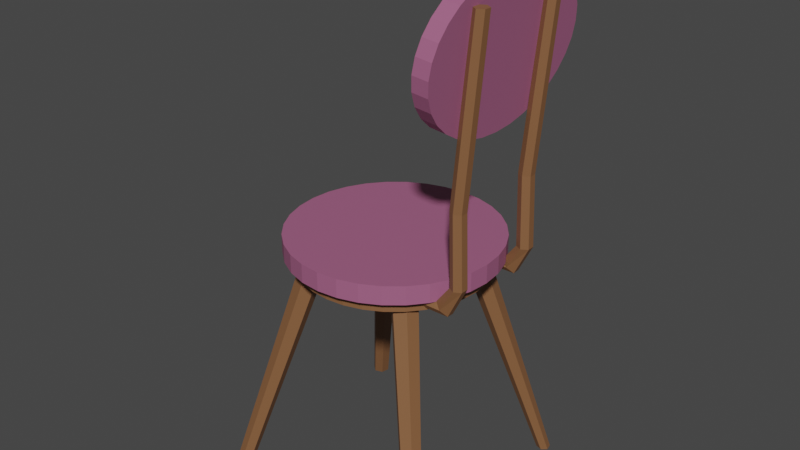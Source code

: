 # Source: Cocina_Silla.blend  (saved by Blender 2.91.10; exported with 4.5.12 LTS)
import bpy
from mathutils import Matrix  # noqa: F401  (used for matrix-valued properties, if any)

bpy.ops.wm.read_factory_settings(use_empty=True)
scene = bpy.context.scene
scene.name = 'Scene'

# ---- collections
col_collection = bpy.data.collections.new('Collection'); scene.collection.children.link(col_collection)

# ---- materials (node trees are filled in below, after node groups)
mat_material_009 = bpy.data.materials.new('Material.009')
mat_material_009.use_transparent_shadow = False
mat_material_006 = bpy.data.materials.new('Material.006')
mat_material_006.use_transparent_shadow = False

# ---- material node trees
mat_material_009.use_nodes = True; mat_material_009.node_tree.nodes.clear()
_N = mat_material_009.node_tree.nodes; _L = mat_material_009.node_tree.links
n0 = _N.new('ShaderNodeBsdfPrincipled'); n0.name = 'Principled BSDF'; n0.location = (10, 300)
n0.distribution = 'GGX'
n0.subsurface_method = 'BURLEY'
n0.inputs[0].default_value = (0.233, 0.1053, 0.04497, 1.0)
n0.inputs[3].default_value = 1.45
n0.inputs[27].default_value = (0.0, 0.0, 0.0, 1.0)
n0.inputs[28].default_value = 1.0
n1 = _N.new('ShaderNodeOutputMaterial'); n1.name = 'Material Output'; n1.location = (300, 300)
_L.new(n0.outputs[0], n1.inputs[0])
n1.is_active_output = True
mat_material_006.use_nodes = True; mat_material_006.node_tree.nodes.clear()
_N = mat_material_006.node_tree.nodes; _L = mat_material_006.node_tree.links
n0 = _N.new('ShaderNodeBsdfPrincipled'); n0.name = 'Principled BSDF'; n0.location = (10, 300)
n0.distribution = 'GGX'
n0.subsurface_method = 'BURLEY'
n0.inputs[0].default_value = (0.3672, 0.1142, 0.2225, 1.0)
n0.inputs[3].default_value = 1.45
n0.inputs[27].default_value = (0.0, 0.0, 0.0, 1.0)
n0.inputs[28].default_value = 1.0
n1 = _N.new('ShaderNodeOutputMaterial'); n1.name = 'Material Output'; n1.location = (300, 300)
_L.new(n0.outputs[0], n1.inputs[0])
n1.is_active_output = True

# ---- world
world_world = bpy.data.worlds.new('World'); scene.world = world_world
world_world.use_nodes = True; world_world.node_tree.nodes.clear()
_N = world_world.node_tree.nodes; _L = world_world.node_tree.links
n0 = _N.new('ShaderNodeOutputWorld'); n0.name = 'World Output'; n0.location = (300, 300)
n1 = _N.new('ShaderNodeBackground'); n1.name = 'Background'; n1.location = (10, 300)
n1.inputs[0].default_value = (0.05088, 0.05088, 0.05088, 1.0)
_L.new(n1.outputs[0], n0.inputs[0])
n0.is_active_output = True
world_world.color = (0.05088, 0.05088, 0.05088)
world_world.use_sun_shadow = False
world_world.sun_shadow_jitter_overblur = 0.0

# ---- meshes
me_cylinder_001 = bpy.data.meshes.new('Cylinder.001')
me_cylinder_001.from_pydata([(3.14e-09, 0.1749, -0.01524), (3.14e-09, 0.1749, 0.008492), (0.03413, 0.1716, -0.01524), (0.03413, 0.1716, 0.008492), (0.06694, 0.1616, -0.01524), (0.06694, 0.1616, 0.008492), (0.09719, 0.1454, -0.01524), (0.09719, 0.1454, 0.008492), (0.1237, 0.1237, -0.01524), (0.1237, 0.1237, 0.008492), (0.1454, 0.09719, -0.01524), (0.1454, 0.09719, 0.008492), (0.1616, 0.06694, -0.01524), (0.1616, 0.06694, 0.008492), (0.1716, 0.03413, -0.01524), (0.1716, 0.03413, 0.008492), (0.1749, 2.374e-08, -0.01524), (0.1749, 2.374e-08, 0.008492), (0.1716, -0.03413, -0.01524), (0.1716, -0.03413, 0.008492), (0.1616, -0.06694, -0.01524), (0.1616, -0.06694, 0.008492), (0.1454, -0.09719, -0.01524), (0.1454, -0.09719, 0.008492), (0.1237, -0.1237, -0.01524), (0.1237, -0.1237, 0.008492), (0.09719, -0.1454, -0.01524), (0.09719, -0.1454, 0.008492), (0.06694, -0.1616, -0.01524), (0.06694, -0.1616, 0.008492), (0.03413, -0.1716, -0.01524), (0.03413, -0.1716, 0.008492), (-5.386e-08, -0.1749, -0.01524), (-5.386e-08, -0.1749, 0.008492), (-0.03413, -0.1716, -0.01524), (-0.03413, -0.1716, 0.008492), (-0.06694, -0.1616, -0.01524), (-0.06694, -0.1616, 0.008492), (-0.09719, -0.1454, -0.01524), (-0.09719, -0.1454, 0.008492), (-0.1237, -0.1237, -0.01524), (-0.1237, -0.1237, 0.008492), (-0.1454, -0.09719, -0.01524), (-0.1454, -0.09719, 0.008492), (-0.1616, -0.06694, -0.01524), (-0.1616, -0.06694, 0.008492), (-0.1716, -0.03413, -0.01524), (-0.1716, -0.03413, 0.008492), (-0.1749, 1.794e-07, -0.01524), (-0.1749, 1.794e-07, 0.008492), (-0.1716, 0.03413, -0.01524), (-0.1716, 0.03413, 0.008492), (-0.1616, 0.06694, -0.01524), (-0.1616, 0.06694, 0.008492), (-0.1454, 0.09719, -0.01524), (-0.1454, 0.09719, 0.008492), (-0.1237, 0.1237, -0.01524), (-0.1237, 0.1237, 0.008492), (-0.09719, 0.1454, -0.01524), (-0.09719, 0.1454, 0.008492), (-0.06694, 0.1616, -0.01524), (-0.06694, 0.1616, 0.008492), (-0.03413, 0.1716, -0.01524), (-0.03413, 0.1716, 0.008492), (0.0852, 0.1402, -0.01524), (0.04344, 0.1503, -0.01524), (-3.205e-08, 0.1537, -0.01524), (-0.04344, 0.1503, -0.01524), (-0.0852, 0.1402, -0.01524), (0.1196, 0.1137, -0.01524), (0.09633, 0.1213, -0.01524), (-8.47e-08, 0.1309, -0.01524), (-0.09633, 0.1213, -0.01524), (-0.1196, 0.1137, -0.01524), (0.1248, 0.08978, -0.01524), (0.07814, 0.1049, -0.01524), (-1.02e-07, 0.1058, -0.01524), (-0.07813, 0.1049, -0.01524), (-0.1248, 0.08978, -0.01524), (0.1066, 0.07336, -0.01524), (0.08325, 0.08091, -0.01524), (-1.245e-07, 0.05446, -0.01524), (-0.08325, 0.08091, -0.01524), (-0.1066, 0.07336, -0.01524), (0.1205, 3.139e-08, -0.01524), (0.07512, 5.1e-08, -0.01524), (-1.275e-07, 7.013e-08, -0.01524), (-0.07512, 1.211e-07, -0.01524), (-0.1205, 1.565e-07, -0.01524), (0.1066, -0.07336, -0.01524), (0.08325, -0.08091, -0.01524), (-1.208e-07, -0.05446, -0.01524), (-0.08282, -0.07957, -0.01524), (-0.1061, -0.07203, -0.01524), (0.1248, -0.08978, -0.01524), (0.07814, -0.1049, -0.01524), (-1.137e-07, -0.1058, -0.01524), (-0.0777, -0.1035, -0.01524), (-0.1243, -0.08844, -0.01524), (0.1196, -0.1137, -0.01524), (0.09633, -0.1213, -0.01524), (-1.01e-07, -0.1306, -0.01524), (-0.0959, -0.12, -0.01524), (-0.1192, -0.1124, -0.01524), (0.0852, -0.1402, -0.01524), (0.04344, -0.1503, -0.01524), (-6.447e-08, -0.1537, -0.01524), (-0.04344, -0.1503, -0.01524), (-0.0852, -0.1402, -0.01524), (0.2175, 0.1928, -0.4353), (0.2148, 0.2055, -0.4353), (0.2079, 0.1842, -0.4353), (0.2202, -0.1919, -0.4353), (0.2085, -0.1814, -0.4353), (0.2169, -0.2074, -0.4353), (0.2025, 0.2095, -0.4353), (0.1928, 0.2008, -0.4353), (0.1956, 0.1882, -0.4353), (0.1934, -0.1862, -0.4353), (0.1901, -0.2017, -0.4353), (0.2018, -0.2123, -0.4353), (-0.1901, 0.2017, -0.4353), (-0.2018, 0.2123, -0.4353), (-0.1934, 0.1862, -0.4353), (-0.1901, -0.2017, -0.4353), (-0.1934, -0.1862, -0.4353), (-0.2018, -0.2123, -0.4353), (-0.2169, 0.2074, -0.4353), (-0.2202, 0.1919, -0.4353), (-0.2085, 0.1814, -0.4353), (-0.2085, -0.1814, -0.4353), (-0.2202, -0.1919, -0.4353), (-0.2169, -0.2074, -0.4353), (-0.03783, 0.1902, 0.008492), (-0.07422, 0.1792, 0.008492), (-0.1077, 0.1613, 0.008492), (-0.1371, 0.1371, 0.008492), (-0.1613, 0.1077, 0.008492), (-0.1792, 0.07422, 0.008492), (-0.1902, 0.03784, 0.008492), (-0.1939, 1.916e-07, 0.008492), (-0.1902, -0.03784, 0.008492), (-0.1792, -0.07422, 0.008492), (-0.1613, -0.1077, 0.008492), (-0.1371, -0.1371, 0.008492), (-0.1077, -0.1613, 0.008492), (-0.07422, -0.1792, 0.008492), (-0.03784, -0.1902, 0.008492), (-6.3e-08, -0.1939, 0.008492), (0.03784, -0.1902, 0.008492), (0.07422, -0.1792, 0.008492), (0.1077, -0.1613, 0.008492), (0.1371, -0.1371, 0.008492), (0.1613, -0.1077, 0.008492), (0.1792, -0.07422, 0.008492), (0.1902, -0.03784, 0.008492), (0.1939, 1.896e-08, 0.008492), (0.1902, 0.03784, 0.008492), (0.1792, 0.07422, 0.008492), (0.1613, 0.1077, 0.008492), (0.1371, 0.1371, 0.008492), (0.1077, 0.1613, 0.008492), (0.07422, 0.1792, 0.008492), (0.03784, 0.1902, 0.008492), (1.958e-10, 0.1939, 0.008492), (-0.03783, 0.1902, 0.0431), (-0.07422, 0.1792, 0.0431), (-0.1077, 0.1613, 0.0431), (-0.1371, 0.1371, 0.0431), (-0.1613, 0.1077, 0.0431), (-0.1792, 0.07422, 0.0431), (-0.1902, 0.03784, 0.0431), (-0.1939, 1.916e-07, 0.0431), (-0.1902, -0.03784, 0.0431), (-0.1792, -0.07422, 0.0431), (-0.1613, -0.1077, 0.0431), (-0.1371, -0.1371, 0.0431), (-0.1077, -0.1613, 0.0431), (-0.07422, -0.1792, 0.0431), (-0.03784, -0.1902, 0.0431), (-6.3e-08, -0.1939, 0.0431), (0.03784, -0.1902, 0.0431), (0.07422, -0.1792, 0.0431), (0.1077, -0.1613, 0.0431), (0.1371, -0.1371, 0.0431), (0.1613, -0.1077, 0.0431), (0.1792, -0.07422, 0.0431), (0.1902, -0.03784, 0.0431), (0.1939, 1.896e-08, 0.0431), (0.1902, 0.03784, 0.0431), (0.1792, 0.07422, 0.0431), (0.1613, 0.1077, 0.0431), (0.1371, 0.1371, 0.0431), (0.1077, 0.1613, 0.0431), (0.07422, 0.1792, 0.0431), (0.03784, 0.1902, 0.0431), (1.958e-10, 0.1939, 0.0431), (0.2045, -0.105, 0.0431), (0.1924, -0.09773, 0.0431), (0.1927, -0.08362, 0.0431), (0.1927, 0.08362, 0.0431), (0.1924, 0.09773, 0.0431), (0.2045, 0.105, 0.0431), (0.2168, -0.09826, 0.0431), (0.2171, -0.08415, 0.0431), (0.2051, -0.07683, 0.0431), (0.2051, 0.07683, 0.0431), (0.2171, 0.08415, 0.0431), (0.2168, 0.09826, 0.0431), (0.23, -0.104, 0.4944), (0.2189, -0.0972, 0.4944), (0.2192, -0.08419, 0.4944), (0.2192, 0.08419, 0.4944), (0.2189, 0.0972, 0.4944), (0.23, 0.104, 0.4944), (0.2414, -0.09769, 0.4944), (0.2417, -0.08468, 0.4944), (0.2306, -0.07793, 0.4944), (0.2306, 0.07793, 0.4944), (0.2417, 0.08468, 0.4944), (0.2414, 0.09769, 0.4944), (0.2002, -0.1046, 0.1747), (0.1884, -0.09753, 0.1747), (0.2008, -0.07724, 0.1747), (0.2125, -0.08435, 0.1747), (0.1887, -0.08383, 0.1747), (0.2122, -0.09805, 0.1747), (0.2122, 0.09805, 0.1747), (0.2002, 0.1046, 0.1747), (0.1884, 0.09753, 0.1747), (0.2008, 0.07724, 0.1747), (0.1887, 0.08383, 0.1747), (0.2125, 0.08435, 0.1747), (0.1779, -0.104, -0.0008285), (0.1662, -0.09721, 0.008848), (0.1665, -0.08418, 0.008602), (0.1665, 0.08418, 0.008602), (0.1662, 0.09721, 0.008848), (0.1779, 0.104, -0.0008285), (0.1899, -0.0977, -0.01075), (0.1902, -0.08467, -0.011), (0.1785, -0.0779, -0.001321), (0.1785, 0.0779, -0.001321), (0.1902, 0.08467, -0.011), (0.1899, 0.0977, -0.01075), (0.1188, -0.104, -0.0008285), (0.1071, -0.09721, 0.008848), (0.1074, -0.08418, 0.008602), (0.1074, 0.08418, 0.008602), (0.1071, 0.09721, 0.008848), (0.1188, 0.104, -0.0008285), (0.1308, -0.0977, -0.01075), (0.1311, -0.08467, -0.011), (0.1194, -0.0779, -0.001321), (0.1194, 0.0779, -0.001321), (0.1311, 0.08467, -0.011), (0.1308, 0.0977, -0.01075), (-0.129, -0.1267, 0.0431), (-0.1448, -0.08727, 0.0431), (-0.1546, -0.04449, 0.0431), (-0.1578, 1.414e-07, 0.0431), (-0.1546, 0.04449, 0.0431), (-0.1448, 0.08727, 0.0431), (-0.129, 0.1267, 0.0431), (-0.08997, -0.1408, 0.0431), (-0.1017, -0.09697, 0.0431), (-0.1089, -0.04943, 0.0431), (-0.1113, 1.199e-07, 0.0431), (-0.1089, 0.04943, 0.0431), (-0.1017, 0.09697, 0.0431), (-0.08997, 0.1408, 0.0431), (-0.0462, -0.1494, 0.0431), (-0.05241, -0.1029, 0.0431), (-0.05624, -0.05248, 0.0431), (-0.05753, 4.986e-08, 0.0431), (-0.05624, 0.05248, 0.0431), (-0.05241, 0.1029, 0.0431), (-0.0462, 0.1494, 0.0431), (-4.622e-08, -0.1524, 0.0431), (-5.419e-08, -0.105, 0.0431), (-3.188e-08, -0.05351, 0.0431), (-6.056e-08, 6.375e-09, 0.0431), (-4.463e-08, 0.05351, 0.0431), (-2.231e-08, 0.105, 0.0431), (4.781e-09, 0.1524, 0.0431), (0.0462, -0.1494, 0.0431), (0.05241, -0.1029, 0.0431), (0.05624, -0.05248, 0.0431), (0.05753, -1.005e-08, 0.0431), (0.05624, 0.05248, 0.0431), (0.05241, 0.1029, 0.0431), (0.0462, 0.1494, 0.0431), (0.08997, -0.1408, 0.0431), (0.1017, -0.09697, 0.0431), (0.1089, -0.04943, 0.0431), (0.1113, -1.366e-08, 0.0431), (0.1089, 0.04943, 0.0431), (0.1017, 0.09697, 0.0431), (0.08997, 0.1408, 0.0431), (0.129, -0.1267, 0.0431), (0.1448, -0.08727, 0.0431), (0.1546, -0.04449, 0.0431), (0.1578, -8.128e-10, 0.0431), (0.1546, 0.04449, 0.0431), (0.1448, 0.08727, 0.0431), (0.129, 0.1267, 0.0431), (0.1818, 0.1906, 0.4106), (0.2113, 0.1906, 0.4074), (0.179, 0.1871, 0.3843), (0.2085, 0.1871, 0.3811), (0.1762, 0.1765, 0.359), (0.2057, 0.1765, 0.3558), (0.1737, 0.1593, 0.3357), (0.2032, 0.1593, 0.3325), (0.1715, 0.1362, 0.3152), (0.201, 0.1362, 0.312), (0.1697, 0.108, 0.2985), (0.1992, 0.108, 0.2953), (0.1683, 0.07587, 0.286), (0.1978, 0.07587, 0.2828), (0.1675, 0.04099, 0.2783), (0.197, 0.04099, 0.2751), (0.1672, 0.004716, 0.2757), (0.1967, 0.004716, 0.2726), (0.1675, -0.03156, 0.2783), (0.197, -0.03156, 0.2751), (0.1683, -0.06644, 0.286), (0.1978, -0.06644, 0.2828), (0.1697, -0.09858, 0.2985), (0.1992, -0.09858, 0.2953), (0.1715, -0.1268, 0.3152), (0.201, -0.1268, 0.312), (0.1737, -0.1499, 0.3357), (0.2032, -0.1499, 0.3325), (0.1762, -0.1671, 0.359), (0.2057, -0.1671, 0.3558), (0.179, -0.1776, 0.3843), (0.2085, -0.1776, 0.3811), (0.1818, -0.1812, 0.4106), (0.2113, -0.1812, 0.4074), (0.1847, -0.1776, 0.4369), (0.2142, -0.1776, 0.4337), (0.1874, -0.1671, 0.4622), (0.2169, -0.1671, 0.459), (0.1899, -0.1499, 0.4855), (0.2194, -0.1499, 0.4823), (0.1921, -0.1268, 0.5059), (0.2216, -0.1268, 0.5027), (0.1939, -0.09858, 0.5227), (0.2235, -0.09858, 0.5195), (0.1953, -0.06644, 0.5351), (0.2248, -0.06644, 0.5319), (0.1961, -0.03156, 0.5428), (0.2256, -0.03156, 0.5396), (0.1964, 0.004716, 0.5454), (0.2259, 0.004716, 0.5422), (0.1961, 0.04099, 0.5428), (0.2256, 0.04099, 0.5396), (0.1953, 0.07587, 0.5351), (0.2248, 0.07587, 0.5319), (0.1939, 0.108, 0.5227), (0.2235, 0.108, 0.5195), (0.1921, 0.1362, 0.5059), (0.2216, 0.1362, 0.5027), (0.1899, 0.1593, 0.4855), (0.2194, 0.1593, 0.4823), (0.1874, 0.1765, 0.4622), (0.2169, 0.1765, 0.459), (0.1847, 0.1871, 0.4369), (0.2142, 0.1871, 0.4337)], [], [(0, 1, 3, 2), (2, 3, 5, 4), (4, 5, 7, 6), (6, 7, 9, 8), (8, 9, 11, 10), (10, 11, 13, 12), (12, 13, 15, 14), (14, 15, 17, 16), (16, 17, 19, 18), (18, 19, 21, 20), (20, 21, 23, 22), (22, 23, 25, 24), (24, 25, 27, 26), (26, 27, 29, 28), (28, 29, 31, 30), (30, 31, 33, 32), (32, 33, 35, 34), (34, 35, 37, 36), (36, 37, 39, 38), (38, 39, 41, 40), (40, 41, 43, 42), (42, 43, 45, 44), (44, 45, 47, 46), (46, 47, 49, 48), (48, 49, 51, 50), (50, 51, 53, 52), (52, 53, 55, 54), (54, 55, 57, 56), (56, 57, 59, 58), (58, 59, 61, 60), (41, 39, 145, 144), (60, 61, 63, 62), (62, 63, 1, 0), (6, 8, 64, 4), (8, 10, 69, 64), (10, 12, 74, 69), (12, 14, 79, 74), (14, 16, 84, 79), (16, 18, 89, 84), (18, 20, 94, 89), (20, 22, 99, 94), (22, 24, 104, 99), (24, 26, 28, 104), (4, 64, 65, 2), (64, 69, 70, 65), (69, 74, 109, 110), (77, 82, 123, 121), (79, 84, 85, 80), (84, 89, 90, 85), (93, 92, 125, 130), (100, 95, 119, 120), (99, 104, 105, 100), (104, 28, 30, 105), (2, 65, 66, 0), (65, 70, 71, 66), (70, 75, 76, 71), (75, 80, 81, 76), (80, 85, 86, 81), (85, 90, 91, 86), (90, 95, 96, 91), (95, 100, 101, 96), (100, 105, 106, 101), (105, 30, 32, 106), (0, 66, 67, 62), (66, 71, 72, 67), (71, 76, 77, 72), (76, 81, 82, 77), (81, 86, 87, 82), (86, 91, 92, 87), (91, 96, 97, 92), (96, 101, 102, 97), (101, 106, 107, 102), (106, 32, 34, 107), (62, 67, 68, 60), (67, 72, 73, 68), (73, 72, 122, 127), (80, 75, 116, 117), (82, 87, 88, 83), (87, 92, 93, 88), (99, 100, 120, 114), (92, 97, 124, 125), (102, 107, 108, 103), (107, 34, 36, 108), (60, 68, 56, 58), (68, 73, 54, 56), (73, 78, 52, 54), (78, 83, 50, 52), (83, 88, 48, 50), (88, 93, 46, 48), (93, 98, 44, 46), (98, 103, 42, 44), (103, 108, 40, 42), (108, 36, 38, 40), (110, 109, 116, 115), (109, 111, 117, 116), (113, 112, 119, 118), (112, 114, 120, 119), (122, 121, 128, 127), (121, 123, 129, 128), (125, 124, 131, 130), (124, 126, 132, 131), (97, 102, 126, 124), (89, 94, 112, 113), (70, 69, 110, 115), (90, 89, 113, 118), (78, 73, 127, 128), (74, 79, 111, 109), (98, 93, 130, 131), (94, 99, 114, 112), (82, 83, 129, 123), (102, 103, 132, 126), (83, 78, 128, 129), (75, 70, 115, 116), (103, 98, 131, 132), (95, 90, 118, 119), (79, 80, 117, 111), (72, 77, 121, 122), (61, 59, 135, 134), (1, 63, 133, 164), (45, 43, 143, 142), (51, 49, 140, 139), (13, 11, 159, 158), (55, 53, 138, 137), (17, 15, 157, 156), (23, 21, 154, 153), (3, 1, 164, 163), (27, 25, 152, 151), (33, 31, 149, 148), (57, 55, 137, 136), (37, 35, 147, 146), (146, 147, 179, 178), (43, 41, 144, 143), (5, 3, 163, 162), (47, 45, 142, 141), (9, 7, 161, 160), (15, 13, 158, 157), (39, 37, 146, 145), (19, 17, 156, 155), (25, 23, 153, 152), (49, 47, 141, 140), (29, 27, 151, 150), (53, 51, 139, 138), (59, 57, 136, 135), (21, 19, 155, 154), (63, 61, 134, 133), (7, 5, 162, 161), (31, 29, 150, 149), (11, 9, 160, 159), (35, 33, 148, 147), (161, 162, 194, 193), (135, 136, 168, 167), (162, 163, 195, 194), (164, 133, 165, 196), (137, 138, 170, 169), (163, 164, 196, 195), (150, 151, 183, 182), (139, 140, 172, 171), (141, 142, 174, 173), (138, 139, 171, 170), (134, 135, 167, 166), (143, 144, 176, 175), (156, 157, 189, 188), (136, 137, 169, 168), (142, 143, 175, 174), (145, 146, 178, 177), (152, 153, 185, 184), (160, 161, 193, 192), (147, 148, 180, 179), (154, 155, 187, 186), (149, 150, 182, 181), (148, 149, 181, 180), (151, 152, 184, 183), (153, 154, 186, 185), (155, 156, 188, 187), (157, 158, 190, 189), (140, 141, 173, 172), (144, 145, 177, 176), (159, 160, 192, 191), (158, 159, 191, 190), (133, 134, 166, 165), (228, 229, 213, 214), (224, 223, 217, 216), (222, 221, 209, 210), (227, 228, 214, 220), (209, 215, 216, 210), (210, 216, 217, 211), (212, 218, 219, 213), (213, 219, 220, 214), (231, 230, 218, 212), (230, 232, 219, 218), (223, 225, 211, 217), (225, 222, 210, 211), (221, 226, 215, 209), (226, 224, 216, 215), (232, 227, 220, 219), (229, 231, 212, 213), (203, 204, 224, 226), (197, 203, 226, 221), (199, 198, 222, 225), (205, 199, 225, 223), (198, 197, 221, 222), (204, 205, 223, 224), (201, 200, 231, 229), (207, 208, 227, 232), (206, 207, 232, 230), (200, 206, 230, 231), (208, 202, 228, 227), (202, 201, 229, 228), (199, 205, 241, 235), (202, 208, 244, 238), (203, 197, 233, 239), (206, 200, 236, 242), (198, 199, 235, 234), (201, 202, 238, 237), (197, 198, 234, 233), (200, 201, 237, 236), (205, 204, 240, 241), (208, 207, 243, 244), (204, 203, 239, 240), (207, 206, 242, 243), (240, 239, 251, 252), (237, 238, 250, 249), (242, 236, 248, 254), (234, 235, 247, 246), (244, 243, 255, 256), (239, 233, 245, 251), (236, 237, 249, 248), (241, 240, 252, 253), (238, 244, 256, 250), (233, 234, 246, 245), (243, 242, 254, 255), (235, 241, 253, 247), (176, 177, 257, 175), (177, 178, 264, 257), (178, 179, 271, 264), (179, 180, 278, 271), (180, 181, 285, 278), (181, 182, 292, 285), (182, 183, 299, 292), (183, 184, 185, 299), (175, 257, 258, 174), (257, 264, 265, 258), (264, 271, 272, 265), (271, 278, 279, 272), (278, 285, 286, 279), (285, 292, 293, 286), (292, 299, 300, 293), (299, 185, 186, 300), (174, 258, 259, 173), (258, 265, 266, 259), (265, 272, 273, 266), (272, 279, 280, 273), (279, 286, 287, 280), (286, 293, 294, 287), (293, 300, 301, 294), (300, 186, 187, 301), (173, 259, 260, 172), (259, 266, 267, 260), (266, 273, 274, 267), (273, 280, 281, 274), (280, 287, 288, 281), (287, 294, 295, 288), (294, 301, 302, 295), (301, 187, 188, 302), (172, 260, 261, 171), (260, 267, 268, 261), (267, 274, 275, 268), (274, 281, 282, 275), (281, 288, 289, 282), (288, 295, 296, 289), (295, 302, 303, 296), (302, 188, 189, 303), (171, 261, 262, 170), (261, 268, 269, 262), (268, 275, 276, 269), (275, 282, 283, 276), (282, 289, 290, 283), (289, 296, 297, 290), (296, 303, 304, 297), (303, 189, 190, 304), (170, 262, 263, 169), (262, 269, 270, 263), (269, 276, 277, 270), (276, 283, 284, 277), (283, 290, 291, 284), (290, 297, 298, 291), (297, 304, 305, 298), (304, 190, 191, 305), (169, 263, 167, 168), (263, 270, 166, 167), (270, 277, 165, 166), (277, 284, 196, 165), (284, 291, 195, 196), (291, 298, 194, 195), (298, 305, 193, 194), (305, 191, 192, 193), (306, 307, 309, 308), (308, 309, 311, 310), (310, 311, 313, 312), (312, 313, 315, 314), (314, 315, 317, 316), (316, 317, 319, 318), (318, 319, 321, 320), (320, 321, 323, 322), (322, 323, 325, 324), (324, 325, 327, 326), (326, 327, 329, 328), (328, 329, 331, 330), (330, 331, 333, 332), (332, 333, 335, 334), (334, 335, 337, 336), (336, 337, 339, 338), (338, 339, 341, 340), (340, 341, 343, 342), (342, 343, 345, 344), (344, 345, 347, 346), (346, 347, 349, 348), (348, 349, 351, 350), (350, 351, 353, 352), (352, 353, 355, 354), (354, 355, 357, 356), (356, 357, 359, 358), (358, 359, 361, 360), (360, 361, 363, 362), (362, 363, 365, 364), (364, 365, 367, 366), (309, 307, 369, 367, 365, 363, 361, 359, 357, 355, 353, 351, 349, 347, 345, 343, 341, 339, 337, 335, 333, 331, 329, 327, 325, 323, 321, 319, 317, 315, 313, 311), (366, 367, 369, 368), (368, 369, 307, 306), (306, 308, 310, 312, 314, 316, 318, 320, 322, 324, 326, 328, 330, 332, 334, 336, 338, 340, 342, 344, 346, 348, 350, 352, 354, 356, 358, 360, 362, 364, 366, 368)])
me_cylinder_001.polygons.foreach_set('material_index', [0, 0, 0, 0, 0, 0, 0, 0, 0, 0, 0, 0, 0, 0, 0, 0, 0, 0, 0, 0, 0, 0, 0, 0, 0, 0, 0, 0, 0, 0, 0, 0, 0, 0, 0, 0, 0, 0, 0, 0, 0, 0, 0, 0, 0, 0, 0, 0, 0, 0, 0, 0, 0, 0, 0, 0, 0, 0, 0, 0, 0, 0, 0, 0, 0, 0, 0, 0, 0, 0, 0, 0, 0, 0, 0, 0, 0, 0, 0, 0, 0, 0, 0, 0, 0, 0, 0, 0, 0, 0, 0, 0, 0, 0, 0, 0, 0, 0, 0, 0, 0, 0, 0, 0, 0, 0, 0, 0, 0, 0, 0, 0, 0, 0, 0, 0, 0, 0, 0, 0, 0, 0, 0, 0, 0, 0, 0, 0, 0, 0, 1, 0, 0, 0, 0, 0, 0, 0, 0, 0, 0, 0, 0, 0, 0, 0, 0, 0, 0, 1, 1, 1, 1, 1, 1, 1, 1, 1, 1, 1, 1, 1, 1, 1, 1, 1, 1, 1, 1, 1, 1, 1, 1, 1, 1, 1, 1, 1, 1, 1, 0, 0, 0, 0, 0, 0, 0, 0, 0, 0, 0, 0, 0, 0, 0, 0, 0, 0, 0, 0, 0, 0, 0, 0, 0, 0, 0, 0, 0, 0, 0, 0, 0, 0, 0, 0, 0, 0, 0, 0, 0, 0, 0, 0, 0, 0, 0, 0, 0, 0, 0, 0, 1, 1, 1, 1, 1, 1, 1, 1, 1, 1, 1, 1, 1, 1, 1, 1, 1, 1, 1, 1, 1, 1, 1, 1, 1, 1, 1, 1, 1, 1, 1, 1, 1, 1, 1, 1, 1, 1, 1, 1, 1, 1, 1, 1, 1, 1, 1, 1, 1, 1, 1, 1, 1, 1, 1, 1, 1, 1, 1, 1, 1, 1, 1, 1, 1, 1, 1, 1, 1, 1, 1, 1, 1, 1, 1, 1, 1, 1, 1, 1, 1, 1, 1, 1, 1, 1, 1, 1, 1, 1, 1, 1, 1, 1, 1, 1, 1, 1])
_uv = me_cylinder_001.uv_layers.new(name='UVMap')
_uv.uv.foreach_set('vector', [1.0, 0.5, 1.0, 1.0, 0.9688, 1.0, 0.9688, 0.5, 0.9688, 0.5, 0.9688, 1.0, 0.9375, 1.0, 0.9375, 0.5, 0.9375, 0.5, 0.9375, 1.0, 0.9062, 1.0, 0.9062, 0.5, 0.9062, 0.5, 0.9062, 1.0, 0.875, 1.0, 0.875, 0.5, 0.875, 0.5, 0.875, 1.0, 0.8438, 1.0, 0.8438, 0.5, 0.8438, 0.5, 0.8438, 1.0, 0.8125, 1.0, 0.8125, 0.5, 0.8125, 0.5, 0.8125, 1.0, 0.7812, 1.0, 0.7812, 0.5, 0.7812, 0.5, 0.7812, 1.0, 0.75, 1.0, 0.75, 0.5, 0.75, 0.5, 0.75, 1.0, 0.7188, 1.0, 0.7188, 0.5, 0.7188, 0.5, 0.7188, 1.0, 0.6875, 1.0, 0.6875, 0.5, 0.6875, 0.5, 0.6875, 1.0, 0.6562, 1.0, 0.6562, 0.5, 0.6562, 0.5, 0.6562, 1.0, 0.625, 1.0, 0.625, 0.5, 0.625, 0.5, 0.625, 1.0, 0.5938, 1.0, 0.5938, 0.5, 0.5938, 0.5, 0.5938, 1.0, 0.5625, 1.0, 0.5625, 0.5, 0.5625, 0.5, 0.5625, 1.0, 0.5312, 1.0, 0.5312, 0.5, 0.5312, 0.5, 0.5312, 1.0, 0.5, 1.0, 0.5, 0.5, 0.5, 0.5, 0.5, 1.0, 0.4688, 1.0, 0.4688, 0.5, 0.4688, 0.5, 0.4688, 1.0, 0.4375, 1.0, 0.4375, 0.5, 0.4375, 0.5, 0.4375, 1.0, 0.4062, 1.0, 0.4062, 0.5, 0.4062, 0.5, 0.4062, 1.0, 0.375, 1.0, 0.375, 0.5, 0.375, 0.5, 0.375, 1.0, 0.3438, 1.0, 0.3438, 0.5, 0.3438, 0.5, 0.3438, 1.0, 0.3125, 1.0, 0.3125, 0.5, 0.3125, 0.5, 0.3125, 1.0, 0.2812, 1.0, 0.2812, 0.5, 0.2812, 0.5, 0.2812, 1.0, 0.25, 1.0, 0.25, 0.5, 0.25, 0.5, 0.25, 1.0, 0.2188, 1.0, 0.2188, 0.5, 0.2188, 0.5, 0.2188, 1.0, 0.1875, 1.0, 0.1875, 0.5, 0.1875, 0.5, 0.1875, 1.0, 0.1562, 1.0, 0.1562, 0.5, 0.1562, 0.5, 0.1562, 1.0, 0.125, 1.0, 0.125, 0.5, 0.125, 0.5, 0.125, 1.0, 0.09375, 1.0, 0.09375, 0.5, 0.09375, 0.5, 0.09375, 1.0, 0.0625, 1.0, 0.0625, 0.5, 0.375, 1.0, 0.4062, 1.0, 0.4062, 1.0, 0.375, 1.0, 0.0625, 0.5, 0.0625, 1.0, 0.03125, 1.0, 0.03125, 0.5, 0.03125, 0.5, 0.03125, 1.0, 0.0, 1.0, 0.0, 0.5, 0.9062, 0.5, 0.875, 0.5, 0.841, 0.5, 0.9375, 0.5, 0.875, 0.5, 0.8438, 0.5, 0.7911, 0.5, 0.841, 0.5, 0.8438, 0.5, 0.8125, 0.5, 0.7548, 0.5, 0.7911, 0.5, 0.8125, 0.5, 0.7812, 0.5, 0.7242, 0.5, 0.7548, 0.5, 0.7812, 0.5, 0.75, 0.5, 0.6964, 0.5, 0.7242, 0.5, 0.75, 0.5, 0.7188, 0.5, 0.6703, 0.5, 0.6964, 0.5, 0.7188, 0.5, 0.6875, 0.5, 0.6449, 0.5, 0.6703, 0.5, 0.6875, 0.5, 0.6562, 0.5, 0.6197, 0.5, 0.6449, 0.5, 0.6562, 0.5, 0.625, 0.5, 0.5934, 0.5, 0.6197, 0.5, 0.625, 0.5, 0.5938, 0.5, 0.5625, 0.5, 0.5934, 0.5, 0.9375, 0.5, 0.841, 0.5, 0.8385, 0.5, 0.9688, 0.5, 0.841, 0.5, 0.7911, 0.5, 0.7696, 0.5, 0.8385, 0.5, 0.7911, 0.5, 0.7548, 0.5, 0.7548, 0.5, 0.7911, 0.5, 0.2759, 0.5, 0.3101, 0.5, 0.3101, 0.5, 0.2759, 0.5, 0.7242, 0.5, 0.6964, 0.5, 0.6618, 0.5, 0.6899, 0.5, 0.6964, 0.5, 0.6703, 0.5, 0.637, 0.5, 0.6618, 0.5, 0.3297, 0.5, 0.363, 0.5, 0.363, 0.5, 0.3297, 0.5, 0.5908, 0.5, 0.6139, 0.5, 0.6139, 0.5, 0.5908, 0.5, 0.6197, 0.5, 0.5934, 0.5, 0.5654, 0.5, 0.5908, 0.5, 0.5934, 0.5, 0.5625, 0.5, 0.5312, 0.5, 0.5654, 0.5, 0.9688, 0.5, 0.8385, 0.5, 0.8309, 0.5, 1.0, 0.5, 0.8385, 0.5, 0.7696, 0.5, 0.7199, 0.5, 0.8309, 0.5, 0.7696, 0.5, 0.7241, 0.5, 0.6902, 0.5, 0.7199, 0.5, 0.7241, 0.5, 0.6899, 0.5, 0.6531, 0.5, 0.6902, 0.5, 0.6899, 0.5, 0.6618, 0.5, 0.625, 0.5, 0.6531, 0.5, 0.6618, 0.5, 0.637, 0.5, 0.602, 0.5, 0.625, 0.5, 0.637, 0.5, 0.6139, 0.5, 0.5815, 0.5, 0.602, 0.5, 0.6139, 0.5, 0.5908, 0.5, 0.5703, 0.5, 0.5815, 0.5, 0.5908, 0.5, 0.5654, 0.5, 0.5368, 0.5, 0.5703, 0.5, 0.5654, 0.5, 0.5312, 0.5, 0.5, 0.5, 0.5368, 0.5, 0.0, 0.5, 0.1691, 0.5, 0.1615, 0.5, 0.03125, 0.5, 0.1691, 0.5, 0.2801, 0.5, 0.2304, 0.5, 0.1615, 0.5, 0.2801, 0.5, 0.3098, 0.5, 0.2759, 0.5, 0.2304, 0.5, 0.3098, 0.5, 0.3469, 0.5, 0.3101, 0.5, 0.2759, 0.5, 0.3469, 0.5, 0.375, 0.5, 0.3382, 0.5, 0.3101, 0.5, 0.375, 0.5, 0.398, 0.5, 0.363, 0.5, 0.3382, 0.5, 0.398, 0.5, 0.4185, 0.5, 0.3861, 0.5, 0.363, 0.5, 0.4185, 0.5, 0.4297, 0.5, 0.4092, 0.5, 0.3861, 0.5, 0.4297, 0.5, 0.4632, 0.5, 0.4346, 0.5, 0.4092, 0.5, 0.4632, 0.5, 0.5, 0.5, 0.4688, 0.5, 0.4346, 0.5, 0.03125, 0.5, 0.1615, 0.5, 0.159, 0.5, 0.0625, 0.5, 0.1615, 0.5, 0.2304, 0.5, 0.2089, 0.5, 0.159, 0.5, 0.2089, 0.5, 0.2304, 0.5, 0.2304, 0.5, 0.2089, 0.5, 0.6899, 0.5, 0.7241, 0.5, 0.7241, 0.5, 0.6899, 0.5, 0.3101, 0.5, 0.3382, 0.5, 0.3036, 0.5, 0.2758, 0.5, 0.3382, 0.5, 0.363, 0.5, 0.3297, 0.5, 0.3036, 0.5, 0.6197, 0.5, 0.5908, 0.5, 0.5908, 0.5, 0.6197, 0.5, 0.363, 0.5, 0.3861, 0.5, 0.3861, 0.5, 0.363, 0.5, 0.4092, 0.5, 0.4346, 0.5, 0.4066, 0.5, 0.3803, 0.5, 0.4346, 0.5, 0.4688, 0.5, 0.4375, 0.5, 0.4066, 0.5, 0.0625, 0.5, 0.159, 0.5, 0.125, 0.5, 0.09375, 0.5, 0.159, 0.5, 0.2089, 0.5, 0.1562, 0.5, 0.125, 0.5, 0.2089, 0.5, 0.2452, 0.5, 0.1875, 0.5, 0.1562, 0.5, 0.2452, 0.5, 0.2758, 0.5, 0.2188, 0.5, 0.1875, 0.5, 0.2758, 0.5, 0.3036, 0.5, 0.25, 0.5, 0.2188, 0.5, 0.3036, 0.5, 0.3297, 0.5, 0.2812, 0.5, 0.25, 0.5, 0.3297, 0.5, 0.3551, 0.5, 0.3125, 0.5, 0.2812, 0.5, 0.3551, 0.5, 0.3803, 0.5, 0.3438, 0.5, 0.3125, 0.5, 0.3803, 0.5, 0.4066, 0.5, 0.375, 0.5, 0.3438, 0.5, 0.4066, 0.5, 0.4375, 0.5, 0.4062, 0.5, 0.375, 0.5, 0.7911, 0.5, 0.7548, 0.5, 0.7241, 0.5, 0.7696, 0.5, 0.7548, 0.5, 0.7242, 0.5, 0.6899, 0.5, 0.7241, 0.5, 0.6703, 0.5, 0.6449, 0.5, 0.6139, 0.5, 0.637, 0.5, 0.6449, 0.5, 0.6197, 0.5, 0.5908, 0.5, 0.6139, 0.5, 0.2304, 0.5, 0.2759, 0.5, 0.2452, 0.5, 0.2089, 0.5, 0.2759, 0.5, 0.3101, 0.5, 0.2758, 0.5, 0.2452, 0.5, 0.363, 0.5, 0.3861, 0.5, 0.3551, 0.5, 0.3297, 0.5, 0.3861, 0.5, 0.4092, 0.5, 0.3803, 0.5, 0.3551, 0.5, 0.3861, 0.5, 0.4092, 0.5, 0.4092, 0.5, 0.3861, 0.5, 0.6703, 0.5, 0.6449, 0.5, 0.6449, 0.5, 0.6703, 0.5, 0.7696, 0.5, 0.7911, 0.5, 0.7911, 0.5, 0.7696, 0.5, 0.637, 0.5, 0.6703, 0.5, 0.6703, 0.5, 0.637, 0.5, 0.2452, 0.5, 0.2089, 0.5, 0.2089, 0.5, 0.2452, 0.5, 0.7548, 0.5, 0.7242, 0.5, 0.7242, 0.5, 0.7548, 0.5, 0.3551, 0.5, 0.3297, 0.5, 0.3297, 0.5, 0.3551, 0.5, 0.6449, 0.5, 0.6197, 0.5, 0.6197, 0.5, 0.6449, 0.5, 0.3101, 0.5, 0.2758, 0.5, 0.2758, 0.5, 0.3101, 0.5, 0.4092, 0.5, 0.3803, 0.5, 0.3803, 0.5, 0.4092, 0.5, 0.2758, 0.5, 0.2452, 0.5, 0.2452, 0.5, 0.2758, 0.5, 0.7241, 0.5, 0.7696, 0.5, 0.7696, 0.5, 0.7241, 0.5, 0.3803, 0.5, 0.3551, 0.5, 0.3551, 0.5, 0.3803, 0.5, 0.6139, 0.5, 0.637, 0.5, 0.637, 0.5, 0.6139, 0.5, 0.7242, 0.5, 0.6899, 0.5, 0.6899, 0.5, 0.7242, 0.5, 0.2304, 0.5, 0.2759, 0.5, 0.2759, 0.5, 0.2304, 0.5, 0.0625, 1.0, 0.09375, 1.0, 0.09375, 1.0, 0.0625, 1.0, 0.0, 1.0, 0.03125, 1.0, 0.03125, 1.0, 0.0, 1.0, 0.3125, 1.0, 0.3438, 1.0, 0.3438, 1.0, 0.3125, 1.0, 0.2188, 1.0, 0.25, 1.0, 0.25, 1.0, 0.2188, 1.0, 0.8125, 1.0, 0.8438, 1.0, 0.8438, 1.0, 0.8125, 1.0, 0.1562, 1.0, 0.1875, 1.0, 0.1875, 1.0, 0.1562, 1.0, 0.75, 1.0, 0.7812, 1.0, 0.7812, 1.0, 0.75, 1.0, 0.6562, 1.0, 0.6875, 1.0, 0.6875, 1.0, 0.6562, 1.0, 0.9688, 1.0, 1.0, 1.0, 1.0, 1.0, 0.9688, 1.0, 0.5938, 1.0, 0.625, 1.0, 0.625, 1.0, 0.5938, 1.0, 0.5, 1.0, 0.5312, 1.0, 0.5312, 1.0, 0.5, 1.0, 0.125, 1.0, 0.1562, 1.0, 0.1562, 1.0, 0.125, 1.0, 0.4375, 1.0, 0.4688, 1.0, 0.4688, 1.0, 0.4375, 1.0, 0.4375, 1.0, 0.4688, 1.0, 0.4688, 1.0, 0.4375, 1.0, 0.3438, 1.0, 0.375, 1.0, 0.375, 1.0, 0.3438, 1.0, 0.9375, 1.0, 0.9688, 1.0, 0.9688, 1.0, 0.9375, 1.0, 0.2812, 1.0, 0.3125, 1.0, 0.3125, 1.0, 0.2812, 1.0, 0.875, 1.0, 0.9062, 1.0, 0.9062, 1.0, 0.875, 1.0, 0.7812, 1.0, 0.8125, 1.0, 0.8125, 1.0, 0.7812, 1.0, 0.4062, 1.0, 0.4375, 1.0, 0.4375, 1.0, 0.4062, 1.0, 0.7188, 1.0, 0.75, 1.0, 0.75, 1.0, 0.7188, 1.0, 0.625, 1.0, 0.6562, 1.0, 0.6562, 1.0, 0.625, 1.0, 0.25, 1.0, 0.2812, 1.0, 0.2812, 1.0, 0.25, 1.0, 0.5625, 1.0, 0.5938, 1.0, 0.5938, 1.0, 0.5625, 1.0, 0.1875, 1.0, 0.2188, 1.0, 0.2188, 1.0, 0.1875, 1.0, 0.09375, 1.0, 0.125, 1.0, 0.125, 1.0, 0.09375, 1.0, 0.6875, 1.0, 0.7188, 1.0, 0.7188, 1.0, 0.6875, 1.0, 0.03125, 1.0, 0.0625, 1.0, 0.0625, 1.0, 0.03125, 1.0, 0.9062, 1.0, 0.9375, 1.0, 0.9375, 1.0, 0.9062, 1.0, 0.5312, 1.0, 0.5625, 1.0, 0.5625, 1.0, 0.5312, 1.0, 0.8438, 1.0, 0.875, 1.0, 0.875, 1.0, 0.8438, 1.0, 0.4688, 1.0, 0.5, 1.0, 0.5, 1.0, 0.4688, 1.0, 0.9062, 1.0, 0.9375, 1.0, 0.9375, 1.0, 0.9062, 1.0, 0.09375, 1.0, 0.125, 1.0, 0.125, 1.0, 0.09375, 1.0, 0.9375, 1.0, 0.9688, 1.0, 0.9688, 1.0, 0.9375, 1.0, 0.0, 1.0, 0.03125, 1.0, 0.03125, 1.0, 0.0, 1.0, 0.1562, 1.0, 0.1875, 1.0, 0.1875, 1.0, 0.1562, 1.0, 0.9688, 1.0, 1.0, 1.0, 1.0, 1.0, 0.9688, 1.0, 0.5625, 1.0, 0.5938, 1.0, 0.5938, 1.0, 0.5625, 1.0, 0.2188, 1.0, 0.25, 1.0, 0.25, 1.0, 0.2188, 1.0, 0.2812, 1.0, 0.3125, 1.0, 0.3125, 1.0, 0.2812, 1.0, 0.1875, 1.0, 0.2188, 1.0, 0.2188, 1.0, 0.1875, 1.0, 0.0625, 1.0, 0.09375, 1.0, 0.09375, 1.0, 0.0625, 1.0, 0.3438, 1.0, 0.375, 1.0, 0.375, 1.0, 0.3438, 1.0, 0.75, 1.0, 0.7812, 1.0, 0.7812, 1.0, 0.75, 1.0, 0.125, 1.0, 0.1562, 1.0, 0.1562, 1.0, 0.125, 1.0, 0.3125, 1.0, 0.3438, 1.0, 0.3438, 1.0, 0.3125, 1.0, 0.4062, 1.0, 0.4375, 1.0, 0.4375, 1.0, 0.4062, 1.0, 0.625, 1.0, 0.6562, 1.0, 0.6562, 1.0, 0.625, 1.0, 0.875, 1.0, 0.9062, 1.0, 0.9062, 1.0, 0.875, 1.0, 0.4688, 1.0, 0.5, 1.0, 0.5, 1.0, 0.4688, 1.0, 0.6875, 1.0, 0.7188, 1.0, 0.7188, 1.0, 0.6875, 1.0, 0.5312, 1.0, 0.5625, 1.0, 0.5625, 1.0, 0.5312, 1.0, 0.5, 1.0, 0.5312, 1.0, 0.5312, 1.0, 0.5, 1.0, 0.5938, 1.0, 0.625, 1.0, 0.625, 1.0, 0.5938, 1.0, 0.6562, 1.0, 0.6875, 1.0, 0.6875, 1.0, 0.6562, 1.0, 0.7188, 1.0, 0.75, 1.0, 0.75, 1.0, 0.7188, 1.0, 0.7812, 1.0, 0.8125, 1.0, 0.8125, 1.0, 0.7812, 1.0, 0.25, 1.0, 0.2812, 1.0, 0.2812, 1.0, 0.25, 1.0, 0.375, 1.0, 0.4062, 1.0, 0.4062, 1.0, 0.375, 1.0, 0.8438, 1.0, 0.875, 1.0, 0.875, 1.0, 0.8438, 1.0, 0.8125, 1.0, 0.8438, 1.0, 0.8438, 1.0, 0.8125, 1.0, 0.03125, 1.0, 0.0625, 1.0, 0.0625, 1.0, 0.03125, 1.0, 0.8137, 1.0, 0.8376, 1.0, 0.75, 1.0, 0.81, 1.0, 0.6531, 1.0, 0.6398, 1.0, 0.679, 1.0, 0.6521, 1.0, 0.5854, 1.0, 0.6385, 1.0, 0.5979, 1.0, 0.625, 1.0, 0.8109, 1.0, 0.8137, 1.0, 0.81, 1.0, 0.8125, 1.0, 0.5979, 1.0, 0.625, 1.0, 0.6521, 1.0, 0.625, 1.0, 0.625, 1.0, 0.6521, 1.0, 0.679, 1.0, 0.651, 1.0, 0.7101, 1.0, 0.7358, 1.0, 0.7689, 1.0, 0.75, 1.0, 0.75, 1.0, 0.7689, 1.0, 0.8125, 1.0, 0.81, 1.0, 0.7486, 1.0, 0.7841, 1.0, 0.7358, 1.0, 0.7101, 1.0, 0.7841, 1.0, 0.7673, 1.0, 0.7689, 1.0, 0.7358, 1.0, 0.6398, 1.0, 0.6929, 1.0, 0.651, 1.0, 0.679, 1.0, 0.6929, 1.0, 0.5854, 1.0, 0.625, 1.0, 0.651, 1.0, 0.6385, 1.0, 0.626, 1.0, 0.625, 1.0, 0.5979, 1.0, 0.626, 1.0, 0.6531, 1.0, 0.6521, 1.0, 0.625, 1.0, 0.7673, 1.0, 0.8109, 1.0, 0.8125, 1.0, 0.7689, 1.0, 0.8376, 1.0, 0.7486, 1.0, 0.7101, 1.0, 0.75, 1.0, 0.625, 1.0, 0.6521, 1.0, 0.6531, 1.0, 0.626, 1.0, 0.5979, 1.0, 0.625, 1.0, 0.626, 1.0, 0.6385, 1.0, 0.651, 1.0, 0.625, 1.0, 0.5854, 1.0, 0.6929, 1.0, 0.679, 1.0, 0.651, 1.0, 0.6929, 1.0, 0.6398, 1.0, 0.625, 1.0, 0.5979, 1.0, 0.6385, 1.0, 0.5854, 1.0, 0.6521, 1.0, 0.679, 1.0, 0.6398, 1.0, 0.6531, 1.0, 0.75, 1.0, 0.7101, 1.0, 0.7486, 1.0, 0.8376, 1.0, 0.7689, 1.0, 0.8125, 1.0, 0.8109, 1.0, 0.7673, 1.0, 0.7358, 1.0, 0.7689, 1.0, 0.7673, 1.0, 0.7841, 1.0, 0.7101, 1.0, 0.7358, 1.0, 0.7841, 1.0, 0.7486, 1.0, 0.8125, 1.0, 0.81, 1.0, 0.8137, 1.0, 0.8109, 1.0, 0.81, 1.0, 0.75, 1.0, 0.8376, 1.0, 0.8137, 1.0, 0.651, 1.0, 0.679, 1.0, 0.679, 1.0, 0.651, 1.0, 0.81, 1.0, 0.8125, 1.0, 0.8125, 1.0, 0.81, 1.0, 0.625, 1.0, 0.5979, 1.0, 0.5979, 1.0, 0.625, 1.0, 0.7358, 1.0, 0.7101, 1.0, 0.7101, 1.0, 0.7358, 1.0, 0.625, 1.0, 0.651, 1.0, 0.651, 1.0, 0.625, 1.0, 0.75, 1.0, 0.81, 1.0, 0.81, 1.0, 0.75, 1.0, 0.5979, 1.0, 0.625, 1.0, 0.625, 1.0, 0.5979, 1.0, 0.7101, 1.0, 0.75, 1.0, 0.75, 1.0, 0.7101, 1.0, 0.679, 1.0, 0.6521, 1.0, 0.6521, 1.0, 0.679, 1.0, 0.8125, 1.0, 0.7689, 1.0, 0.7689, 1.0, 0.8125, 1.0, 0.6521, 1.0, 0.625, 1.0, 0.625, 1.0, 0.6521, 1.0, 0.7689, 1.0, 0.7358, 1.0, 0.7358, 1.0, 0.7689, 1.0, 0.6521, 1.0, 0.625, 1.0, 0.625, 1.0, 0.6521, 1.0, 0.75, 1.0, 0.81, 1.0, 0.81, 1.0, 0.75, 1.0, 0.7358, 1.0, 0.7101, 1.0, 0.7101, 1.0, 0.7358, 1.0, 0.625, 1.0, 0.651, 1.0, 0.651, 1.0, 0.625, 1.0, 0.8125, 1.0, 0.7689, 1.0, 0.7689, 1.0, 0.8125, 1.0, 0.625, 1.0, 0.5979, 1.0, 0.5979, 1.0, 0.625, 1.0, 0.7101, 1.0, 0.75, 1.0, 0.75, 1.0, 0.7101, 1.0, 0.679, 1.0, 0.6521, 1.0, 0.6521, 1.0, 0.679, 1.0, 0.81, 1.0, 0.8125, 1.0, 0.8125, 1.0, 0.81, 1.0, 0.5979, 1.0, 0.625, 1.0, 0.625, 1.0, 0.5979, 1.0, 0.7689, 1.0, 0.7358, 1.0, 0.7358, 1.0, 0.7689, 1.0, 0.651, 1.0, 0.679, 1.0, 0.679, 1.0, 0.651, 1.0, 0.375, 1.0, 0.4062, 1.0, 0.375, 1.0, 0.3438, 1.0, 0.4062, 1.0, 0.4375, 1.0, 0.4021, 1.0, 0.375, 1.0, 0.4375, 1.0, 0.4688, 1.0, 0.429, 1.0, 0.4021, 1.0, 0.4688, 1.0, 0.5, 1.0, 0.4565, 1.0, 0.429, 1.0, 0.5, 1.0, 0.5312, 1.0, 0.571, 1.0, 0.5435, 1.0, 0.5312, 1.0, 0.5625, 1.0, 0.5979, 1.0, 0.571, 1.0, 0.5625, 1.0, 0.5938, 1.0, 0.625, 1.0, 0.5979, 1.0, 0.5938, 1.0, 0.625, 1.0, 0.6562, 1.0, 0.625, 1.0, 0.3438, 1.0, 0.375, 1.0, 0.3479, 1.0, 0.3125, 1.0, 0.375, 1.0, 0.4021, 1.0, 0.375, 1.0, 0.3479, 1.0, 0.4021, 1.0, 0.429, 1.0, 0.401, 1.0, 0.375, 1.0, 0.429, 1.0, 0.4565, 1.0, 0.4286, 1.0, 0.401, 1.0, 0.5435, 1.0, 0.571, 1.0, 0.599, 1.0, 0.5714, 1.0, 0.571, 1.0, 0.5979, 1.0, 0.625, 1.0, 0.599, 1.0, 0.5979, 1.0, 0.625, 1.0, 0.6521, 1.0, 0.625, 1.0, 0.625, 1.0, 0.6562, 1.0, 0.6875, 1.0, 0.6521, 1.0, 0.3125, 1.0, 0.3479, 1.0, 0.321, 1.0, 0.2812, 1.0, 0.3479, 1.0, 0.375, 1.0, 0.349, 1.0, 0.321, 1.0, 0.375, 1.0, 0.401, 1.0, 0.375, 1.0, 0.349, 1.0, 0.401, 1.0, 0.4286, 1.0, 0.4032, 1.0, 0.375, 1.0, 0.5714, 1.0, 0.599, 1.0, 0.625, 1.0, 0.5968, 1.0, 0.599, 1.0, 0.625, 1.0, 0.651, 1.0, 0.625, 1.0, 0.625, 1.0, 0.6521, 1.0, 0.679, 1.0, 0.651, 1.0, 0.6521, 1.0, 0.6875, 1.0, 0.7188, 1.0, 0.679, 1.0, 0.2812, 1.0, 0.321, 1.0, 0.2935, 1.0, 0.25, 1.0, 0.321, 1.0, 0.349, 1.0, 0.3214, 1.0, 0.2935, 1.0, 0.349, 1.0, 0.375, 1.0, 0.3468, 1.0, 0.3214, 1.0, 0.375, 1.0, 0.4032, 1.0, 0.375, 1.0, 0.3468, 1.0, 0.5968, 1.0, 0.625, 1.0, 0.6532, 1.0, 0.625, 1.0, 0.625, 1.0, 0.651, 1.0, 0.6786, 1.0, 0.6532, 1.0, 0.651, 1.0, 0.679, 1.0, 0.7065, 1.0, 0.6786, 1.0, 0.679, 1.0, 0.7188, 1.0, 0.75, 1.0, 0.7065, 1.0, 0.25, 1.0, 0.2935, 1.0, 0.2642, 1.0, 0.2188, 1.0, 0.2935, 1.0, 0.3214, 1.0, 0.2899, 1.0, 0.2642, 1.0, 0.3214, 1.0, 0.3468, 1.0, 0.3125, 1.0, 0.2899, 1.0, 0.3468, 1.0, 0.375, 1.0, 0.3387, 1.0, 0.3125, 1.0, 0.625, 1.0, 0.6532, 1.0, 0.6875, 1.0, 0.6613, 1.0, 0.6532, 1.0, 0.6786, 1.0, 0.7101, 1.0, 0.6875, 1.0, 0.6786, 1.0, 0.7065, 1.0, 0.7358, 1.0, 0.7101, 1.0, 0.7065, 1.0, 0.75, 1.0, 0.7812, 1.0, 0.7358, 1.0, 0.2188, 1.0, 0.2642, 1.0, 0.2311, 1.0, 0.1875, 1.0, 0.2642, 1.0, 0.2899, 1.0, 0.25, 1.0, 0.2311, 1.0, 0.2899, 1.0, 0.3125, 1.0, 0.2656, 1.0, 0.25, 1.0, 0.3125, 1.0, 0.3387, 1.0, 0.2857, 1.0, 0.2656, 1.0, 0.6613, 1.0, 0.6875, 1.0, 0.7344, 1.0, 0.7143, 1.0, 0.6875, 1.0, 0.7101, 1.0, 0.75, 1.0, 0.7344, 1.0, 0.7101, 1.0, 0.7358, 1.0, 0.7689, 1.0, 0.75, 1.0, 0.7358, 1.0, 0.7812, 1.0, 0.8125, 1.0, 0.7689, 1.0, 0.1875, 1.0, 0.2311, 1.0, 0.1875, 1.0, 0.1562, 1.0, 0.2311, 1.0, 0.25, 1.0, 0.19, 1.0, 0.1875, 1.0, 0.25, 1.0, 0.2656, 1.0, 0.1903, 1.0, 0.19, 1.0, 0.2656, 1.0, 0.2857, 1.0, 0.1957, 1.0, 0.1903, 1.0, 0.7143, 1.0, 0.7344, 1.0, 0.8097, 1.0, 0.8043, 1.0, 0.7344, 1.0, 0.75, 1.0, 0.81, 1.0, 0.8097, 1.0, 0.75, 1.0, 0.7689, 1.0, 0.8125, 1.0, 0.81, 1.0, 0.7689, 1.0, 0.8125, 1.0, 0.8438, 1.0, 0.8125, 1.0, 0.1562, 1.0, 0.1875, 1.0, 0.09375, 1.0, 0.125, 1.0, 0.1875, 1.0, 0.19, 1.0, 0.0625, 1.0, 0.09375, 1.0, 0.19, 1.0, 0.1903, 1.0, 0.03125, 1.0, 0.0625, 1.0, 0.1903, 1.0, 0.1957, 1.0, 0.0, 1.0, 0.03125, 1.0, 0.8043, 1.0, 0.8097, 1.0, 0.9688, 1.0, 1.0, 1.0, 0.8097, 1.0, 0.81, 1.0, 0.9375, 1.0, 0.9688, 1.0, 0.81, 1.0, 0.8125, 1.0, 0.9062, 1.0, 0.9375, 1.0, 0.8125, 1.0, 0.8438, 1.0, 0.875, 1.0, 0.9062, 1.0, 1.0, 0.5, 1.0, 1.0, 0.9688, 1.0, 0.9688, 0.5, 0.9688, 0.5, 0.9688, 1.0, 0.9375, 1.0, 0.9375, 0.5, 0.9375, 0.5, 0.9375, 1.0, 0.9062, 1.0, 0.9062, 0.5, 0.9062, 0.5, 0.9062, 1.0, 0.875, 1.0, 0.875, 0.5, 0.875, 0.5, 0.875, 1.0, 0.8438, 1.0, 0.8438, 0.5, 0.8438, 0.5, 0.8438, 1.0, 0.8125, 1.0, 0.8125, 0.5, 0.8125, 0.5, 0.8125, 1.0, 0.7812, 1.0, 0.7812, 0.5, 0.7812, 0.5, 0.7812, 1.0, 0.75, 1.0, 0.75, 0.5, 0.75, 0.5, 0.75, 1.0, 0.7188, 1.0, 0.7188, 0.5, 0.7188, 0.5, 0.7188, 1.0, 0.6875, 1.0, 0.6875, 0.5, 0.6875, 0.5, 0.6875, 1.0, 0.6562, 1.0, 0.6562, 0.5, 0.6562, 0.5, 0.6562, 1.0, 0.625, 1.0, 0.625, 0.5, 0.625, 0.5, 0.625, 1.0, 0.5938, 1.0, 0.5938, 0.5, 0.5938, 0.5, 0.5938, 1.0, 0.5625, 1.0, 0.5625, 0.5, 0.5625, 0.5, 0.5625, 1.0, 0.5312, 1.0, 0.5312, 0.5, 0.5312, 0.5, 0.5312, 1.0, 0.5, 1.0, 0.5, 0.5, 0.5, 0.5, 0.5, 1.0, 0.4688, 1.0, 0.4688, 0.5, 0.4688, 0.5, 0.4688, 1.0, 0.4375, 1.0, 0.4375, 0.5, 0.4375, 0.5, 0.4375, 1.0, 0.4062, 1.0, 0.4062, 0.5, 0.4062, 0.5, 0.4062, 1.0, 0.375, 1.0, 0.375, 0.5, 0.375, 0.5, 0.375, 1.0, 0.3438, 1.0, 0.3438, 0.5, 0.3438, 0.5, 0.3438, 1.0, 0.3125, 1.0, 0.3125, 0.5, 0.3125, 0.5, 0.3125, 1.0, 0.2812, 1.0, 0.2812, 0.5, 0.2812, 0.5, 0.2812, 1.0, 0.25, 1.0, 0.25, 0.5, 0.25, 0.5, 0.25, 1.0, 0.2188, 1.0, 0.2188, 0.5, 0.2188, 0.5, 0.2188, 1.0, 0.1875, 1.0, 0.1875, 0.5, 0.1875, 0.5, 0.1875, 1.0, 0.1562, 1.0, 0.1562, 0.5, 0.1562, 0.5, 0.1562, 1.0, 0.125, 1.0, 0.125, 0.5, 0.125, 0.5, 0.125, 1.0, 0.09375, 1.0, 0.09375, 0.5, 0.09375, 0.5, 0.09375, 1.0, 0.0625, 1.0, 0.0625, 0.5, 0.2968, 0.4854, 0.25, 0.49, 0.2032, 0.4854, 0.1582, 0.4717, 0.1167, 0.4496, 0.08029, 0.4197, 0.05045, 0.3833, 0.02827, 0.3418, 0.01461, 0.2968, 0.01, 0.25, 0.01461, 0.2032, 0.02827, 0.1582, 0.05045, 0.1167, 0.08029, 0.08029, 0.1167, 0.05045, 0.1582, 0.02827, 0.2032, 0.01461, 0.25, 0.01, 0.2968, 0.01461, 0.3418, 0.02827, 0.3833, 0.05045, 0.4197, 0.08029, 0.4496, 0.1167, 0.4717, 0.1582, 0.4854, 0.2032, 0.49, 0.25, 0.4854, 0.2968, 0.4717, 0.3418, 0.4496, 0.3833, 0.4197, 0.4197, 0.3833, 0.4496, 0.3418, 0.4717, 0.0625, 0.5, 0.0625, 1.0, 0.03125, 1.0, 0.03125, 0.5, 0.03125, 0.5, 0.03125, 1.0, 0.0, 1.0, 0.0, 0.5, 0.75, 0.49, 0.7968, 0.4854, 0.8418, 0.4717, 0.8833, 0.4496, 0.9197, 0.4197, 0.9496, 0.3833, 0.9717, 0.3418, 0.9854, 0.2968, 0.99, 0.25, 0.9854, 0.2032, 0.9717, 0.1582, 0.9496, 0.1167, 0.9197, 0.08029, 0.8833, 0.05045, 0.8418, 0.02827, 0.7968, 0.01461, 0.75, 0.01, 0.7032, 0.01461, 0.6582, 0.02827, 0.6167, 0.05045, 0.5803, 0.08029, 0.5504, 0.1167, 0.5283, 0.1582, 0.5146, 0.2032, 0.51, 0.25, 0.5146, 0.2968, 0.5283, 0.3418, 0.5504, 0.3833, 0.5803, 0.4197, 0.6167, 0.4496, 0.6582, 0.4717, 0.7032, 0.4854])
me_cylinder_001.materials.append(mat_material_009)
me_cylinder_001.materials.append(mat_material_006)
me_cylinder_001.use_remesh_fix_poles = True
me_cylinder_001.use_remesh_preserve_attributes = False
me_cylinder_001.use_mirror_vertex_groups = False
me_cylinder_001.update()

# ---- objects
ob_silla_cocina = bpy.data.objects.new('Silla cocina', me_cylinder_001)

# ---- transforms, parenting, visibility, modifiers, constraints
ob_silla_cocina.location = (0.01214, 0.0079, 0.4293)
ob_silla_cocina.lineart.crease_threshold = 0.0

# ---- collection membership
col_collection.objects.link(ob_silla_cocina)

# ---- scene / render settings (as saved in the file)
scene.frame_start = 1; scene.frame_end = 250; scene.frame_set(1)
scene.render.engine = 'BLENDER_EEVEE_NEXT'
scene.cycles.use_denoising = False
scene.cycles.samples = 128
scene.cycles.sampling_pattern = 'TABULATED_SOBOL'
scene.cycles.use_adaptive_sampling = False
scene.cycles.use_light_tree = False
scene.view_settings.view_transform = 'Filmic'
bpy.context.view_layer.update()

# ---- added for rendering (the .blend has no active camera and no usable light): camera, sun
cam_auto = bpy.data.cameras.new('AutoCamera')
cam_auto.lens = 50.0
cam_auto.sensor_width = 36.0
cam_auto.clip_end = 1000.0
ob_auto_camera = bpy.data.objects.new('AutoCamera', cam_auto)
scene.collection.objects.link(ob_auto_camera)
ob_auto_camera.location = (1.10002, -1.28466, 1.34602)
ob_auto_camera.rotation_euler = (1.09748, -7.21219e-08, 0.694738)
scene.camera = ob_auto_camera
light_auto_sun = bpy.data.lights.new('AutoSun', 'SUN')
light_auto_sun.energy = 3.0
light_auto_sun.angle = 0.0523599
ob_auto_sun = bpy.data.objects.new('AutoSun', light_auto_sun)
scene.collection.objects.link(ob_auto_sun)
ob_auto_sun.rotation_euler = (0.872665, 0.174533, 0.523599)
bpy.context.view_layer.update()
